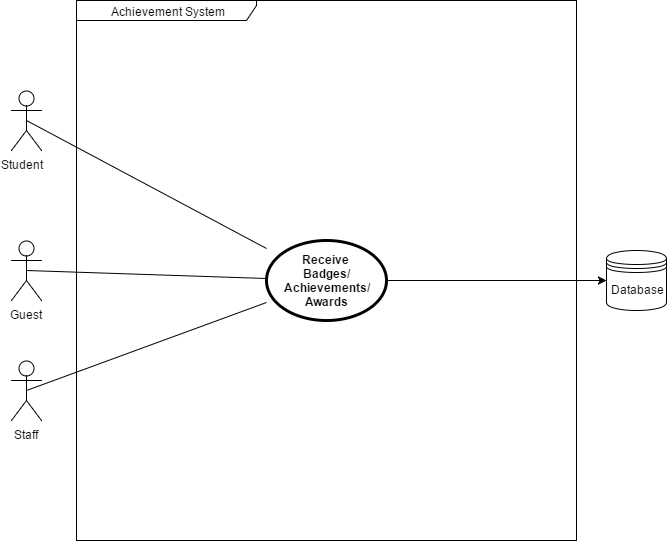

The diagram above was exported from draw.io. Its source (the exported page's mxGraphModel, read from the mxfile embedded in the PNG):
<mxGraphModel dx="1956" dy="1616" grid="1" gridSize="10" guides="1" tooltips="1" connect="1" arrows="1" fold="1" page="1" pageScale="1" pageWidth="850" pageHeight="1100" math="0" shadow="0">
  <root>
    <mxCell id="0" />
    <mxCell id="1" parent="0" />
    <mxCell id="5c93e745ac2d5fc7-1" value="Achievement System" style="shape=umlFrame;whiteSpace=wrap;html=1;width=180;height=20;" vertex="1" parent="1">
      <mxGeometry x="60" y="-50" width="500" height="540" as="geometry" />
    </mxCell>
    <mxCell id="5c93e745ac2d5fc7-2" value="Student &amp;nbsp;&amp;nbsp;" style="shape=umlActor;html=1;verticalLabelPosition=bottom;verticalAlign=top;align=center;" vertex="1" parent="1">
      <mxGeometry x="-5" y="40" width="30" height="60" as="geometry" />
    </mxCell>
    <mxCell id="5c93e745ac2d5fc7-3" style="edgeStyle=orthogonalEdgeStyle;rounded=0;html=1;exitX=0.75;exitY=0.1;exitPerimeter=0;entryX=0.75;entryY=0.1;entryPerimeter=0;jettySize=auto;orthogonalLoop=1;" edge="1" parent="1" source="5c93e745ac2d5fc7-2" target="5c93e745ac2d5fc7-2">
      <mxGeometry x="17.823529411764866" y="46.2352941176473" as="geometry" />
    </mxCell>
    <mxCell id="5c93e745ac2d5fc7-4" style="edgeStyle=orthogonalEdgeStyle;rounded=0;html=1;exitX=0;exitY=0.3333333333333333;exitPerimeter=0;entryX=0;entryY=0.3333333333333333;entryPerimeter=0;jettySize=auto;orthogonalLoop=1;" edge="1" parent="1" source="5c93e745ac2d5fc7-2" target="5c93e745ac2d5fc7-2">
      <mxGeometry x="-4.529411764705856" y="60.35294117647072" as="geometry" />
    </mxCell>
    <mxCell id="5c93e745ac2d5fc7-5" value="Staff" style="shape=umlActor;html=1;verticalLabelPosition=bottom;verticalAlign=top;align=center;" vertex="1" parent="1">
      <mxGeometry x="-5" y="310" width="30" height="60" as="geometry" />
    </mxCell>
    <mxCell id="5c93e745ac2d5fc7-7" value="Guest" style="shape=umlActor;html=1;verticalLabelPosition=bottom;verticalAlign=top;align=center;" vertex="1" parent="1">
      <mxGeometry x="-5" y="190" width="30" height="60" as="geometry" />
    </mxCell>
    <mxCell id="5c93e745ac2d5fc7-9" style="edgeStyle=orthogonalEdgeStyle;rounded=0;html=1;exitX=0.25;exitY=0.1;exitPerimeter=0;entryX=0.25;entryY=0.1;entryPerimeter=0;jettySize=auto;orthogonalLoop=1;" edge="1" parent="1" source="5c93e745ac2d5fc7-5" target="5c93e745ac2d5fc7-5">
      <mxGeometry x="2.5294117647058556" y="315.6470588235293" as="geometry" />
    </mxCell>
    <mxCell id="5c93e745ac2d5fc7-10" style="edgeStyle=orthogonalEdgeStyle;rounded=0;html=1;exitX=0.5;exitY=0.5;exitPerimeter=0;entryX=0.5;entryY=0.5;entryPerimeter=0;jettySize=auto;orthogonalLoop=1;" edge="1" parent="1" source="5c93e745ac2d5fc7-2" target="5c93e745ac2d5fc7-2">
      <mxGeometry x="9.588235294117567" y="69.76470588235316" as="geometry" />
    </mxCell>
    <mxCell id="5c93e745ac2d5fc7-14" style="edgeStyle=orthogonalEdgeStyle;rounded=0;html=1;exitX=1;exitY=1;exitPerimeter=0;entryX=1;entryY=1;entryPerimeter=0;jettySize=auto;orthogonalLoop=1;" edge="1" parent="1" source="5c93e745ac2d5fc7-2" target="5c93e745ac2d5fc7-2">
      <mxGeometry x="24.882352941176578" y="100.35294117647072" as="geometry" />
    </mxCell>
    <mxCell id="5c93e745ac2d5fc7-15" style="edgeStyle=orthogonalEdgeStyle;rounded=0;html=1;exitX=0.5;exitY=0.5;exitPerimeter=0;entryX=0.5;entryY=0.5;entryPerimeter=0;jettySize=auto;orthogonalLoop=1;" edge="1" parent="1" source="5c93e745ac2d5fc7-2" target="5c93e745ac2d5fc7-2">
      <mxGeometry x="9.588235294117567" y="69.76470588235316" as="geometry" />
    </mxCell>
    <mxCell id="5c93e745ac2d5fc7-16" style="edgeStyle=orthogonalEdgeStyle;rounded=0;html=1;exitX=0.5;exitY=0.5;exitPerimeter=0;entryX=0.5;entryY=0.5;entryPerimeter=0;jettySize=auto;orthogonalLoop=1;" edge="1" parent="1" source="5c93e745ac2d5fc7-2" target="5c93e745ac2d5fc7-2">
      <mxGeometry x="9.588235294117567" y="69.76470588235316" as="geometry" />
    </mxCell>
    <mxCell id="5c93e745ac2d5fc7-17" value="Receive&amp;nbsp;&lt;div&gt;Badges/&lt;div&gt;&lt;span&gt;Achievements/&lt;/span&gt;&lt;/div&gt;&lt;div&gt;&lt;span&gt;Awards&lt;/span&gt;&lt;/div&gt;&lt;/div&gt;" style="shape=ellipse;html=1;strokeWidth=3;fontStyle=1;whiteSpace=wrap;align=center;" vertex="1" parent="1">
      <mxGeometry x="250" y="190" width="120" height="80" as="geometry" />
    </mxCell>
    <mxCell id="5c93e745ac2d5fc7-19" value="" style="edgeStyle=none;html=1;endArrow=none;verticalAlign=bottom;exitX=0.5;exitY=0.5;exitPerimeter=0;" edge="1" parent="1" source="5c93e745ac2d5fc7-2" target="5c93e745ac2d5fc7-17">
      <mxGeometry width="160" relative="1" as="geometry">
        <mxPoint x="100" y="120" as="sourcePoint" />
        <mxPoint x="260" y="120" as="targetPoint" />
      </mxGeometry>
    </mxCell>
    <mxCell id="5c93e745ac2d5fc7-20" value="" style="edgeStyle=none;html=1;endArrow=none;verticalAlign=bottom;exitX=0.5;exitY=0.5;exitPerimeter=0;" edge="1" parent="1" source="5c93e745ac2d5fc7-7" target="5c93e745ac2d5fc7-17">
      <mxGeometry width="160" relative="1" as="geometry">
        <mxPoint x="130" y="350" as="sourcePoint" />
        <mxPoint x="290" y="350" as="targetPoint" />
      </mxGeometry>
    </mxCell>
    <mxCell id="5c93e745ac2d5fc7-21" value="" style="edgeStyle=none;html=1;endArrow=none;verticalAlign=bottom;exitX=0.5;exitY=0.5;exitPerimeter=0;" edge="1" parent="1" source="5c93e745ac2d5fc7-5" target="5c93e745ac2d5fc7-17">
      <mxGeometry width="160" relative="1" as="geometry">
        <mxPoint x="110" y="310" as="sourcePoint" />
        <mxPoint x="270" y="310" as="targetPoint" />
      </mxGeometry>
    </mxCell>
    <mxCell id="2642c22a5edfa136-1" value="Database" style="shape=datastore;whiteSpace=wrap;html=1;" vertex="1" parent="1">
      <mxGeometry x="590" y="200" width="60" height="60" as="geometry" />
    </mxCell>
    <mxCell id="2642c22a5edfa136-2" value="" style="endArrow=classic;html=1;entryX=0;entryY=0.5;exitX=1;exitY=0.5;" edge="1" parent="1" source="5c93e745ac2d5fc7-17" target="2642c22a5edfa136-1">
      <mxGeometry width="50" height="50" relative="1" as="geometry">
        <mxPoint x="380" y="190" as="sourcePoint" />
        <mxPoint x="430" y="140" as="targetPoint" />
      </mxGeometry>
    </mxCell>
  </root>
</mxGraphModel>